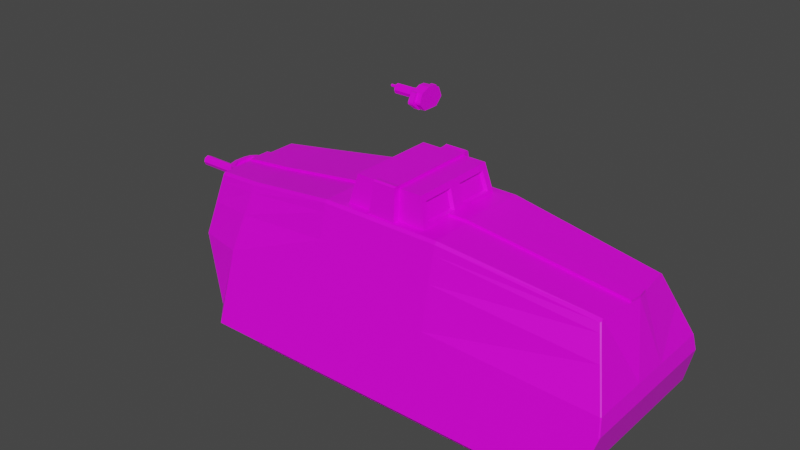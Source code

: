 # Source: WW1_A7V.blend  (saved by Blender 2.91.10; exported with 4.5.12 LTS)
import bpy
from mathutils import Matrix  # noqa: F401  (used for matrix-valued properties, if any)

bpy.ops.wm.read_factory_settings(use_empty=True)
scene = bpy.context.scene
scene.name = 'Scene'

# ---- collections
col_collection = bpy.data.collections.new('Collection'); scene.collection.children.link(col_collection)

# ---- images (referenced by path relative to the original .blend; pixels are not part of the script)
import os
ASSET_DIR = os.environ.get("B2B_ASSET_DIR", "")  # directory of the original .blend (textures are referenced by path, not embedded)
HERE = os.path.dirname(os.path.abspath(__file__))  # packed textures are extracted next to this script under _unpacked/

def load_image(name, relpath, width, height, colorspace="sRGB"):
    """Load a texture the original file referenced (path relative to the .blend, or extracted next to this script)."""
    p = next((c for c in (os.path.join(HERE, relpath), os.path.join(ASSET_DIR, relpath)) if relpath and os.path.exists(c)), "")
    if p:
        img = bpy.data.images.load(p, check_existing=True)
        img.name = name
    else:  # same state as the original file: an image datablock whose file is absent (Cycles renders it pink)
        img = bpy.data.images.new(name, width, height)
        img.source = "FILE"
        img.filepath = "//" + (relpath or name)
    img.colorspace_settings.name = colorspace
    return img
img_yellow_team_png = load_image('yellow_team.png', 'yellow_team.png', 1024, 1024, 'sRGB')

# ---- materials (node trees are filled in below, after node groups)
mat_material = bpy.data.materials.new('Material')
mat_material.alpha_threshold = 0.0
mat_material.use_transparent_shadow = False
mat_material.line_color = (0.0, 0.0, 0.0, 1.0)

# ---- material node trees
mat_material.use_nodes = True; mat_material.node_tree.nodes.clear()
_N = mat_material.node_tree.nodes; _L = mat_material.node_tree.links
n0 = _N.new('ShaderNodeOutputMaterial'); n0.name = 'Material Output'; n0.location = (300, 300)
n1 = _N.new('ShaderNodeBsdfPrincipled'); n1.name = 'Principled BSDF'; n1.location = (10, 300)
n1.distribution = 'GGX'
n1.subsurface_method = 'BURLEY'
n1.inputs[2].default_value = 0.4
n1.inputs[3].default_value = 1.45
n1.inputs[27].default_value = (0.0, 0.0, 0.0, 1.0)
n1.inputs[28].default_value = 1.0
n2 = _N.new('ShaderNodeTexImage'); n2.name = 'Image Texture'; n2.location = (-280, 280)
n2.image = img_yellow_team_png
_L.new(n1.outputs[0], n0.inputs[0])
_L.new(n2.outputs[0], n1.inputs[0])
n0.is_active_output = True

# ---- world
world_world = bpy.data.worlds.new('World'); scene.world = world_world
world_world.use_nodes = True; world_world.node_tree.nodes.clear()
_N = world_world.node_tree.nodes; _L = world_world.node_tree.links
n0 = _N.new('ShaderNodeOutputWorld'); n0.name = 'World Output'; n0.location = (300, 300)
n1 = _N.new('ShaderNodeBackground'); n1.name = 'Background'; n1.location = (10, 300)
n1.inputs[0].default_value = (0.05088, 0.05088, 0.05088, 1.0)
_L.new(n1.outputs[0], n0.inputs[0])
n0.is_active_output = True
world_world.color = (0.05088, 0.05088, 0.05088)
world_world.use_sun_shadow = False
world_world.sun_shadow_jitter_overblur = 0.0

# ---- meshes
me_cube_001 = bpy.data.meshes.new('Cube.001')
me_cube_001.from_pydata([(5.64, 1.348, 3.971), (-5.864, 0.0, 0.8564), (-5.631, 0.0, 4.2), (5.742, 0.0, 4.2), (-5.678, 1.297, 3.972), (-5.793, 1.427, 3.415), (1.545, 0.0, 0.5171), (-1.72, 0.0, 0.5171), (-5.768, 1.461, 3.402), (-5.657, 1.332, 3.952), (6.169, 0.0, 2.491), (-6.439, 0.0, 2.491), (-1.72, 2.026, 2.643), (1.545, 2.026, 2.643), (-1.72, 1.645, 4.434), (-5.037, 0.0, 0.5171), (-4.613, 2.026, 2.567), (-1.183, 1.132, 4.802), (-1.056, 1.058, 5.321), (1.009, 1.132, 4.802), (0.8812, 1.058, 5.321), (-1.223, 0.0, 4.639), (-1.016, 0.0, 5.485), (1.049, 0.0, 4.639), (0.8411, 0.0, 5.485), (-1.016, 1.204, 5.485), (-1.056, 0.1682, 5.321), (-1.223, 1.326, 4.639), (0.8411, 1.204, 5.485), (1.049, 1.326, 4.639), (0.796, 0.2106, 5.298), (1.009, 0.1682, 4.802), (-1.183, 0.1682, 4.802), (0.8812, 0.1682, 5.321), (0.9122, 0.2106, 4.825), (-0.9707, 0.2106, 5.298), (-1.087, 0.2106, 4.825), (-0.9707, 1.022, 5.298), (-1.087, 1.09, 4.825), (0.796, 1.022, 5.298), (0.9122, 1.09, 4.825), (0.2914, 1.326, 4.639), (-0.466, 1.326, 4.639), (-0.3968, 1.204, 5.485), (0.2222, 1.204, 5.485), (-0.3968, 0.0, 5.485), (0.2222, 0.0, 5.485), (0.2914, 0.0, 4.639), (-0.466, 0.0, 4.639), (0.2914, 1.489, 4.662), (-0.466, 1.489, 4.662), (-0.3968, 1.368, 5.508), (0.2222, 1.368, 5.508), (-0.3968, 1.2, 5.553), (0.2222, 1.2, 5.553), (-0.3968, 0.0, 5.553), (0.2222, 0.0, 5.553), (-0.3968, 1.32, 5.57), (-0.3968, 1.366, 5.533), (0.2222, 1.366, 5.533), (0.2222, 1.32, 5.57), (-1.72, 1.789, 3.76), (1.545, 1.645, 4.434), (1.545, 1.789, 3.76), (4.583, 0.0, 0.5171), (6.227, 0.0, 2.057), (5.919, 0.0, 0.9681), (-5.631, 0.3009, 4.2), (-5.672, 0.5005, 0.8564), (5.698, 0.3009, 4.2), (-1.72, 0.5853, 0.5171), (1.545, 0.5853, 0.5171), (1.545, 0.3751, 4.727), (-1.72, 0.3751, 4.727), (6.169, 0.4802, 2.491), (-6.329, 0.3954, 2.491), (-4.982, 0.5853, 0.5171), (-4.306, 0.338, 4.353), (4.583, 0.5853, 0.5171), (5.919, 0.5613, 0.9681), (6.227, 0.5033, 2.057), (1.543, 0.0, 4.791), (5.74, 0.0, 4.264), (-4.308, 0.0, 4.417), (-1.722, 0.0, 4.791), (5.696, 0.301, 4.264), (1.543, 0.3753, 4.791), (-1.722, 0.3753, 4.791), (-5.633, 0.0, 4.264), (-4.308, 0.3381, 4.417), (-5.633, 0.301, 4.264), (-5.631, 1.206, 4.2), (-4.449, 1.706, 3.52), (-4.35, 1.513, 4.095), (5.564, 1.205, 4.2), (-1.72, 1.519, 4.727), (-1.72, 1.596, 4.664), (1.545, 1.596, 4.664), (1.545, 1.519, 4.727), (-4.316, 1.447, 4.291), (-4.306, 1.362, 4.353), (-5.051, 2.134, 0.8604), (-5.063, 2.087, 0.8564), (1.545, 2.465, 0.5412), (1.545, 2.446, 0.5171), (-1.72, 2.446, 0.5171), (-1.72, 2.465, 0.5413), (-5.985, 1.643, 2.491), (-5.954, 1.675, 2.492), (6.144, 2.026, 2.491), (6.169, 2.002, 2.491), (-4.804, 2.465, 0.5415), (-4.809, 2.446, 0.5171), (6.203, 2.124, 2.057), (6.227, 2.1, 2.057), (4.583, 2.465, 0.541), (4.583, 2.446, 0.5171), (5.9, 2.365, 0.9857), (5.919, 2.345, 0.9681), (-5.618, 1.288, 4.139), (-5.638, 1.252, 4.163), (5.571, 1.263, 4.162), (5.551, 1.298, 4.143), (5.839, 1.594, 3.414), (5.817, 1.624, 3.404), (5.619, 1.381, 3.955)], [], [(70, 71, 6, 7), (79, 118, 114, 80), (69, 72, 86, 85), (77, 67, 90, 89), (62, 97, 122, 125), (67, 2, 88, 90), (74, 69, 3, 10), (74, 10, 65, 80), (98, 95, 73, 72), (93, 99, 96, 14), (105, 104, 71, 70), (103, 13, 109, 113, 117, 115), (112, 105, 70, 76), (71, 78, 64, 6), (76, 70, 7, 15), (68, 76, 15, 1), (102, 112, 76, 68), (94, 98, 72, 69), (3, 69, 85, 82), (26, 18, 37, 35), (41, 44, 28, 29), (43, 25, 22, 45), (41, 29, 23, 47), (19, 20, 39, 40), (18, 26, 22, 25), (17, 18, 25, 27), (20, 19, 29, 28), (19, 31, 23, 29), (32, 17, 27, 21), (33, 20, 28, 24), (31, 33, 24, 23), (26, 32, 21, 22), (36, 35, 37, 38), (40, 39, 30, 34), (33, 31, 34, 30), (20, 33, 30, 39), (31, 19, 40, 34), (18, 17, 38, 37), (32, 26, 35, 36), (17, 32, 36, 38), (27, 42, 48, 21), (42, 41, 47, 48), (28, 44, 46, 24), (44, 52, 59, 60, 54), (27, 25, 43, 42), (46, 44, 54, 56), (50, 51, 52, 49), (41, 42, 50, 49), (42, 43, 51, 50), (44, 41, 49, 52), (54, 53, 55, 56), (51, 43, 53, 57, 58), (53, 54, 60, 57), (43, 45, 55, 53), (57, 60, 59, 58), (52, 51, 58, 59), (91, 100, 99, 119, 120), (78, 116, 118, 79), (104, 116, 78, 71), (66, 79, 80, 65), (64, 78, 79, 66), (14, 96, 97, 62), (75, 107, 102, 68), (75, 67, 91, 120, 4, 5, 107), (111, 16, 12, 106), (11, 75, 68, 1), (110, 123, 0, 121, 94, 69, 74), (95, 100, 77, 73), (11, 2, 67, 75), (9, 119, 99, 93), (110, 74, 80, 114), (106, 12, 13, 103), (85, 86, 81, 82), (89, 90, 88, 83), (86, 87, 84, 81), (87, 89, 83, 84), (73, 77, 89, 87), (72, 73, 87, 86), (121, 0, 125, 122), (100, 95, 96, 99), (95, 98, 97, 96), (98, 94, 121, 122, 97), (100, 91, 67, 77), (108, 101, 102, 107), (112, 102, 101, 111), (104, 105, 106, 103), (105, 112, 111, 106), (115, 117, 118, 116), (117, 113, 114, 118), (116, 104, 103, 115), (110, 114, 113, 109), (8, 108, 107, 5), (123, 110, 109, 124), (101, 108, 16, 111), (0, 123, 124, 125), (119, 9, 4, 120), (9, 8, 5, 4), (108, 8, 92, 16), (8, 9, 93, 92), (12, 61, 63, 13), (61, 14, 62, 63), (16, 92, 61, 12), (92, 93, 14, 61), (13, 63, 124, 109), (63, 62, 125, 124)])
_uv = me_cube_001.uv_layers.new(name='UVMap')
_uv.uv.foreach_set('vector', [0.2096, 0.4679, 0.2096, 0.4679, 0.2096, 0.4679, 0.2096, 0.4679, 0.1533, 0.3092, 0.1533, 0.3092, 0.1533, 0.3092, 0.1533, 0.3092, 0.5012, 0.3054, 0.5012, 0.3054, 0.5012, 0.3054, 0.5012, 0.3054, 0.5012, 0.3054, 0.5012, 0.3054, 0.5012, 0.3054, 0.5012, 0.3054, 0.1533, 0.3092, 0.1533, 0.3092, 0.1533, 0.3092, 0.1533, 0.3092, 0.5012, 0.3054, 0.5012, 0.3054, 0.5012, 0.3054, 0.5012, 0.3054, 0.2096, 0.4679, 0.2096, 0.4679, 0.2096, 0.4679, 0.2096, 0.4679, 0.2096, 0.4679, 0.2096, 0.4679, 0.2096, 0.4679, 0.2096, 0.4679, 0.1533, 0.3092, 0.1533, 0.3092, 0.1533, 0.3092, 0.1533, 0.3092, 0.1533, 0.3092, 0.1533, 0.3092, 0.1533, 0.3092, 0.1533, 0.3092, 0.1533, 0.3092, 0.1533, 0.3092, 0.1533, 0.3092, 0.1533, 0.3092, 0.1533, 0.3092, 0.1533, 0.3092, 0.1533, 0.3092, 0.1533, 0.3092, 0.1533, 0.3092, 0.1533, 0.3092, 0.1533, 0.3092, 0.1533, 0.3092, 0.1533, 0.3092, 0.1533, 0.3092, 0.5012, 0.3054, 0.5012, 0.3054, 0.5012, 0.3054, 0.5012, 0.3054, 0.5012, 0.3054, 0.5012, 0.3054, 0.5012, 0.3054, 0.5012, 0.3054, 0.2096, 0.4679, 0.2096, 0.4679, 0.2096, 0.4679, 0.2096, 0.4679, 0.1533, 0.3092, 0.1533, 0.3092, 0.1533, 0.3092, 0.1533, 0.3092, 0.1533, 0.3092, 0.1533, 0.3092, 0.1533, 0.3092, 0.1533, 0.3092, 0.5012, 0.3054, 0.5012, 0.3054, 0.5012, 0.3054, 0.5012, 0.3054, 0.1467, 0.452, 0.1467, 0.452, 0.1467, 0.452, 0.1467, 0.452, 0.1467, 0.452, 0.1467, 0.452, 0.1467, 0.452, 0.1467, 0.452, 0.1467, 0.452, 0.1467, 0.452, 0.1467, 0.452, 0.1467, 0.452, 0.1533, 0.3092, 0.1533, 0.3092, 0.1533, 0.3092, 0.1533, 0.3092, 0.1467, 0.452, 0.1467, 0.452, 0.1467, 0.452, 0.1467, 0.452, 0.1467, 0.452, 0.1467, 0.452, 0.1467, 0.452, 0.1467, 0.452, 0.1467, 0.452, 0.1467, 0.452, 0.1467, 0.452, 0.1467, 0.452, 0.1467, 0.452, 0.1467, 0.452, 0.1467, 0.452, 0.1467, 0.452, 0.1467, 0.452, 0.1467, 0.452, 0.1467, 0.452, 0.1467, 0.452, 0.1467, 0.452, 0.1467, 0.452, 0.1467, 0.452, 0.1467, 0.452, 0.1467, 0.452, 0.1467, 0.452, 0.1467, 0.452, 0.1467, 0.452, 0.1467, 0.452, 0.1467, 0.452, 0.1467, 0.452, 0.1467, 0.452, 0.1467, 0.452, 0.1467, 0.452, 0.1467, 0.452, 0.1467, 0.452, 0.8412, 0.704, 0.8412, 0.704, 0.8412, 0.704, 0.8412, 0.704, 0.8412, 0.704, 0.8412, 0.704, 0.8412, 0.704, 0.8412, 0.704, 0.1467, 0.452, 0.1467, 0.452, 0.1467, 0.452, 0.1467, 0.452, 0.1467, 0.452, 0.1467, 0.452, 0.1467, 0.452, 0.1467, 0.452, 0.1467, 0.452, 0.1467, 0.452, 0.1467, 0.452, 0.1467, 0.452, 0.1467, 0.452, 0.1467, 0.452, 0.1467, 0.452, 0.1467, 0.452, 0.1467, 0.452, 0.1467, 0.452, 0.1467, 0.452, 0.1467, 0.452, 0.1467, 0.452, 0.1467, 0.452, 0.1467, 0.452, 0.1467, 0.452, 0.1533, 0.3092, 0.1533, 0.3092, 0.1533, 0.3092, 0.1533, 0.3092, 0.1533, 0.3092, 0.1533, 0.3092, 0.1533, 0.3092, 0.1533, 0.3092, 0.1467, 0.452, 0.1467, 0.452, 0.1467, 0.452, 0.1467, 0.452, 0.5116, 0.2904, 0.5116, 0.2904, 0.5116, 0.2904, 0.5116, 0.2904, 0.5116, 0.2904, 0.1467, 0.452, 0.1467, 0.452, 0.1467, 0.452, 0.1467, 0.452, 0.5116, 0.2904, 0.5116, 0.2904, 0.5116, 0.2904, 0.5116, 0.2904, 0.4658, 0.2667, 0.4658, 0.2667, 0.4658, 0.2667, 0.4658, 0.2667, 0.1533, 0.3092, 0.1533, 0.3092, 0.1533, 0.3092, 0.1533, 0.3092, 0.5116, 0.2904, 0.5116, 0.2904, 0.5116, 0.2904, 0.5116, 0.2904, 0.5116, 0.2904, 0.5116, 0.2904, 0.5116, 0.2904, 0.5116, 0.2904, 0.4658, 0.2667, 0.4658, 0.2667, 0.4658, 0.2667, 0.4658, 0.2667, 0.5116, 0.2904, 0.5116, 0.2904, 0.5116, 0.2904, 0.5116, 0.2904, 0.5116, 0.2904, 0.4658, 0.2667, 0.4658, 0.2667, 0.4658, 0.2667, 0.4658, 0.2667, 0.5116, 0.2904, 0.5116, 0.2904, 0.5116, 0.2904, 0.5116, 0.2904, 0.4658, 0.2667, 0.4658, 0.2667, 0.4658, 0.2667, 0.4658, 0.2667, 0.4658, 0.2667, 0.4658, 0.2667, 0.4658, 0.2667, 0.4658, 0.2667, 0.1533, 0.3092, 0.1533, 0.3092, 0.1533, 0.3092, 0.1533, 0.3092, 0.1533, 0.3092, 0.1533, 0.3092, 0.1533, 0.3092, 0.1533, 0.3092, 0.1533, 0.3092, 0.1533, 0.3092, 0.1533, 0.3092, 0.1533, 0.3092, 0.1533, 0.3092, 0.2096, 0.4679, 0.2096, 0.4679, 0.2096, 0.4679, 0.2096, 0.4679, 0.2096, 0.4679, 0.2096, 0.4679, 0.2096, 0.4679, 0.2096, 0.4679, 0.1533, 0.3092, 0.1533, 0.3092, 0.1533, 0.3092, 0.1533, 0.3092, 0.1533, 0.3092, 0.1533, 0.3092, 0.1533, 0.3092, 0.1533, 0.3092, 0.1533, 0.3092, 0.1533, 0.3092, 0.1533, 0.3092, 0.1533, 0.3092, 0.1533, 0.3092, 0.1533, 0.3092, 0.1533, 0.3092, 0.1533, 0.3092, 0.1533, 0.3092, 0.1533, 0.3092, 0.1533, 0.3092, 0.2096, 0.4679, 0.2096, 0.4679, 0.2096, 0.4679, 0.2096, 0.4679, 0.1533, 0.3092, 0.1533, 0.3092, 0.1533, 0.3092, 0.1533, 0.3092, 0.1533, 0.3092, 0.1533, 0.3092, 0.1533, 0.3092, 0.1533, 0.3092, 0.1533, 0.3092, 0.1533, 0.3092, 0.1533, 0.3092, 0.2096, 0.4679, 0.2096, 0.4679, 0.2096, 0.4679, 0.2096, 0.4679, 0.1533, 0.3092, 0.1533, 0.3092, 0.1533, 0.3092, 0.1533, 0.3092, 0.1533, 0.3092, 0.1533, 0.3092, 0.1533, 0.3092, 0.1533, 0.3092, 0.1533, 0.3092, 0.1533, 0.3092, 0.1533, 0.3092, 0.1533, 0.3092, 0.5012, 0.3054, 0.5012, 0.3054, 0.5012, 0.3054, 0.5012, 0.3054, 0.5012, 0.3054, 0.5012, 0.3054, 0.5012, 0.3054, 0.5012, 0.3054, 0.5012, 0.3054, 0.5012, 0.3054, 0.5012, 0.3054, 0.5012, 0.3054, 0.5012, 0.3054, 0.5012, 0.3054, 0.5012, 0.3054, 0.5012, 0.3054, 0.5012, 0.3054, 0.5012, 0.3054, 0.5012, 0.3054, 0.5012, 0.3054, 0.5012, 0.3054, 0.5012, 0.3054, 0.5012, 0.3054, 0.5012, 0.3054, 0.1533, 0.3092, 0.1533, 0.3092, 0.1533, 0.3092, 0.1533, 0.3092, 0.1533, 0.3092, 0.1533, 0.3092, 0.1533, 0.3092, 0.1533, 0.3092, 0.1533, 0.3092, 0.1533, 0.3092, 0.1533, 0.3092, 0.1533, 0.3092, 0.1533, 0.3092, 0.1533, 0.3092, 0.1533, 0.3092, 0.1533, 0.3092, 0.1533, 0.3092, 0.1533, 0.3092, 0.1533, 0.3092, 0.1533, 0.3092, 0.1533, 0.3092, 0.1533, 0.3092, 0.1533, 0.3092, 0.1533, 0.3092, 0.1533, 0.3092, 0.1533, 0.3092, 0.1533, 0.3092, 0.1533, 0.3092, 0.1533, 0.3092, 0.1533, 0.3092, 0.1533, 0.3092, 0.1533, 0.3092, 0.1533, 0.3092, 0.1533, 0.3092, 0.1533, 0.3092, 0.1533, 0.3092, 0.1533, 0.3092, 0.1533, 0.3092, 0.1533, 0.3092, 0.1533, 0.3092, 0.1533, 0.3092, 0.1533, 0.3092, 0.1533, 0.3092, 0.1533, 0.3092, 0.1533, 0.3092, 0.1533, 0.3092, 0.1533, 0.3092, 0.1533, 0.3092, 0.1533, 0.3092, 0.1533, 0.3092, 0.1533, 0.3092, 0.1533, 0.3092, 0.1533, 0.3092, 0.1533, 0.3092, 0.1533, 0.3092, 0.1533, 0.3092, 0.1533, 0.3092, 0.1533, 0.3092, 0.1533, 0.3092, 0.1533, 0.3092, 0.1533, 0.3092, 0.1533, 0.3092, 0.1533, 0.3092, 0.1533, 0.3092, 0.1533, 0.3092, 0.1783, 0.5267, 0.1783, 0.5267, 0.1783, 0.5267, 0.1783, 0.5267, 0.1533, 0.3092, 0.1533, 0.3092, 0.1533, 0.3092, 0.1533, 0.3092, 0.1783, 0.5267, 0.1783, 0.5267, 0.1783, 0.5267, 0.1783, 0.5267, 0.1533, 0.3092, 0.1533, 0.3092, 0.1533, 0.3092, 0.1533, 0.3092, 0.1783, 0.5267, 0.1783, 0.5267, 0.1783, 0.5267, 0.1783, 0.5267, 0.1533, 0.3092, 0.1533, 0.3092, 0.1533, 0.3092, 0.1533, 0.3092, 0.1783, 0.5267, 0.1783, 0.5267, 0.1783, 0.5267, 0.1783, 0.5267, 0.1533, 0.3092, 0.1533, 0.3092, 0.1533, 0.3092, 0.1533, 0.3092, 0.1783, 0.5267, 0.1783, 0.5267, 0.1783, 0.5267, 0.1783, 0.5267, 0.1533, 0.3092, 0.1533, 0.3092, 0.1533, 0.3092, 0.1533, 0.3092, 0.1783, 0.5267, 0.1783, 0.5267, 0.1783, 0.5267, 0.1783, 0.5267])
me_cube_001.materials.append(mat_material)
me_cube_001.use_remesh_fix_poles = True
me_cube_001.use_remesh_preserve_attributes = False
me_cube_001.use_mirror_vertex_groups = False
me_cube_001.update()
me_cube_002 = bpy.data.meshes.new('Cube.002')
me_cube_002.from_pydata([(-4.525, 0.5823, 0.8657), (-4.525, 1.948, 0.8657), (5.322, 0.5823, 0.8657), (5.322, 1.948, 0.8657), (-4.525, 0.5823, 0.7616), (-3.902, 0.5823, 0.1381), (-4.476, 0.5823, 0.5158), (-4.345, 0.5823, 0.3187), (-4.148, 0.5823, 0.187), (-3.902, 1.948, 0.1381), (-4.525, 1.948, 0.7616), (-4.148, 1.948, 0.187), (-4.345, 1.948, 0.3187), (-4.476, 1.948, 0.5158), (4.698, 0.5823, 0.1381), (5.322, 0.5823, 0.7616), (4.944, 0.5823, 0.187), (5.141, 0.5823, 0.3187), (5.273, 0.5823, 0.5158), (5.322, 1.948, 0.7616), (4.698, 1.948, 0.1381), (5.273, 1.948, 0.5158), (5.141, 1.948, 0.3187), (4.944, 1.948, 0.187), (-4.661, 1.948, 1.001), (5.457, 1.948, 1.001), (5.457, 0.5823, 1.001), (-4.661, 0.5823, 1.001), (-4.2, 1.948, 0.05957), (-3.915, 1.948, 0.002832), (-3.915, 0.5823, 0.002832), (-4.2, 0.5823, 0.05957), (-4.442, 1.948, 0.2212), (-4.442, 0.5823, 0.2212), (-4.604, 1.948, 0.463), (-4.604, 0.5823, 0.463), (-4.661, 1.948, 0.7483), (-4.661, 0.5823, 0.7483), (4.997, 0.5823, 0.05957), (4.712, 0.5823, 0.002832), (4.712, 1.948, 0.002832), (4.997, 1.948, 0.05957), (5.239, 0.5823, 0.2212), (5.239, 1.948, 0.2212), (5.4, 0.5823, 0.463), (5.4, 1.948, 0.463), (5.457, 0.5823, 0.7483), (5.457, 1.948, 0.7483), (-4.525, 1.881, 0.8657), (5.322, 1.881, 0.8657), (5.322, 0.6487, 0.8657), (-4.525, 0.6487, 0.8657), (-4.148, 1.881, 0.187), (-3.902, 1.881, 0.1381), (-3.902, 0.6487, 0.1381), (-4.148, 0.6487, 0.187), (-4.345, 1.881, 0.3187), (-4.345, 0.6487, 0.3187), (-4.476, 1.881, 0.5158), (-4.476, 0.6487, 0.5158), (-4.525, 1.881, 0.7616), (-4.525, 0.6487, 0.7616), (4.944, 0.6487, 0.187), (4.698, 0.6487, 0.1381), (4.698, 1.881, 0.1381), (4.944, 1.881, 0.187), (5.141, 0.6487, 0.3187), (5.141, 1.881, 0.3187), (5.273, 0.6487, 0.5158), (5.273, 1.881, 0.5158), (5.322, 0.6487, 0.7616), (5.322, 1.881, 0.7616)], [], [(8, 5, 54, 55), (47, 25, 26, 46), (14, 16, 62, 63), (37, 27, 24, 36), (25, 24, 27, 26), (29, 30, 31, 28), (28, 31, 33, 32), (32, 33, 35, 34), (34, 35, 37, 36), (39, 40, 41, 38), (38, 41, 43, 42), (42, 43, 45, 44), (44, 45, 47, 46), (29, 40, 39, 30), (3, 1, 24, 25), (0, 2, 26, 27), (11, 9, 29, 28), (5, 8, 31, 30), (12, 11, 28, 32), (8, 7, 33, 31), (13, 12, 32, 34), (7, 6, 35, 33), (10, 13, 34, 36), (6, 4, 37, 35), (16, 14, 39, 38), (20, 23, 41, 40), (17, 16, 38, 42), (23, 22, 43, 41), (18, 17, 42, 44), (22, 21, 45, 43), (15, 18, 44, 46), (21, 19, 47, 45), (9, 20, 40, 29), (14, 5, 30, 39), (4, 0, 27, 37), (1, 10, 36, 24), (2, 15, 46, 26), (19, 3, 25, 47), (63, 62, 66, 68, 70, 50, 51, 61, 59, 57, 55, 54), (53, 52, 56, 58, 60, 48, 49, 71, 69, 67, 65, 64), (20, 9, 53, 64), (23, 20, 64, 65), (11, 12, 56, 52), (5, 14, 63, 54), (16, 17, 66, 62), (7, 8, 55, 57), (0, 4, 61, 51), (22, 23, 65, 67), (12, 13, 58, 56), (10, 1, 48, 60), (17, 18, 68, 66), (6, 7, 57, 59), (15, 2, 50, 70), (1, 3, 49, 48), (21, 22, 67, 69), (13, 10, 60, 58), (3, 19, 71, 49), (2, 0, 51, 50), (18, 15, 70, 68), (4, 6, 59, 61), (9, 11, 52, 53), (19, 21, 69, 71)])
_uv = me_cube_002.uv_layers.new(name='UVMap')
_uv.uv.foreach_set('vector', [0.8076, 0.9048, 0.8076, 0.9048, 0.8076, 0.9048, 0.8076, 0.9048, 0.8076, 0.9048, 0.8076, 0.9048, 0.8076, 0.9048, 0.8076, 0.9048, 0.8076, 0.9048, 0.8076, 0.9048, 0.8076, 0.9048, 0.8076, 0.9048, 0.8076, 0.9048, 0.8076, 0.9048, 0.8076, 0.9048, 0.8076, 0.9048, 0.8076, 0.9048, 0.8076, 0.9048, 0.8076, 0.9048, 0.8076, 0.9048, 0.8076, 0.9048, 0.8076, 0.9048, 0.8076, 0.9048, 0.8076, 0.9048, 0.8076, 0.9048, 0.8076, 0.9048, 0.8076, 0.9048, 0.8076, 0.9048, 0.8076, 0.9048, 0.8076, 0.9048, 0.8076, 0.9048, 0.8076, 0.9048, 0.8076, 0.9048, 0.8076, 0.9048, 0.8076, 0.9048, 0.8076, 0.9048, 0.8076, 0.9048, 0.8076, 0.9048, 0.8076, 0.9048, 0.8076, 0.9048, 0.8076, 0.9048, 0.8076, 0.9048, 0.8076, 0.9048, 0.8076, 0.9048, 0.8076, 0.9048, 0.8076, 0.9048, 0.8076, 0.9048, 0.8076, 0.9048, 0.8076, 0.9048, 0.8076, 0.9048, 0.8076, 0.9048, 0.8076, 0.9048, 0.8076, 0.9048, 0.8076, 0.9048, 0.8076, 0.9048, 0.8076, 0.9048, 0.8076, 0.9048, 0.8076, 0.9048, 0.8076, 0.9048, 0.8076, 0.9048, 0.8076, 0.9048, 0.8076, 0.9048, 0.8076, 0.9048, 0.8076, 0.9048, 0.8076, 0.9048, 0.8076, 0.9048, 0.8076, 0.9048, 0.8076, 0.9048, 0.8076, 0.9048, 0.8076, 0.9048, 0.8076, 0.9048, 0.8076, 0.9048, 0.8076, 0.9048, 0.8076, 0.9048, 0.8076, 0.9048, 0.8076, 0.9048, 0.8076, 0.9048, 0.8076, 0.9048, 0.8076, 0.9048, 0.8076, 0.9048, 0.8076, 0.9048, 0.8076, 0.9048, 0.8076, 0.9048, 0.8076, 0.9048, 0.8076, 0.9048, 0.8076, 0.9048, 0.8076, 0.9048, 0.8076, 0.9048, 0.8076, 0.9048, 0.8076, 0.9048, 0.8076, 0.9048, 0.8076, 0.9048, 0.8076, 0.9048, 0.8076, 0.9048, 0.8076, 0.9048, 0.8076, 0.9048, 0.8076, 0.9048, 0.8076, 0.9048, 0.8076, 0.9048, 0.8076, 0.9048, 0.8076, 0.9048, 0.8076, 0.9048, 0.8076, 0.9048, 0.8076, 0.9048, 0.8076, 0.9048, 0.8076, 0.9048, 0.8076, 0.9048, 0.8076, 0.9048, 0.8076, 0.9048, 0.8076, 0.9048, 0.8076, 0.9048, 0.8076, 0.9048, 0.8076, 0.9048, 0.8076, 0.9048, 0.8076, 0.9048, 0.8076, 0.9048, 0.8076, 0.9048, 0.8076, 0.9048, 0.8076, 0.9048, 0.8076, 0.9048, 0.8076, 0.9048, 0.8076, 0.9048, 0.8076, 0.9048, 0.8076, 0.9048, 0.8076, 0.9048, 0.8076, 0.9048, 0.8076, 0.9048, 0.8076, 0.9048, 0.8076, 0.9048, 0.8076, 0.9048, 0.8076, 0.9048, 0.8076, 0.9048, 0.8076, 0.9048, 0.8076, 0.9048, 0.8076, 0.9048, 0.8076, 0.9048, 0.8076, 0.9048, 0.8076, 0.9048, 0.8076, 0.9048, 0.8076, 0.9048, 0.8076, 0.9048, 0.8076, 0.9048, 0.8076, 0.9048, 0.8076, 0.9048, 0.8076, 0.9048, 0.8076, 0.9048, 0.8076, 0.9048, 0.8076, 0.9048, 0.8076, 0.9048, 0.8076, 0.9048, 0.8076, 0.9048, 0.8076, 0.9048, 0.8572, 0.6885, 0.8572, 0.6885, 0.8572, 0.6885, 0.8572, 0.6885, 0.8572, 0.6885, 0.8572, 0.6885, 0.8572, 0.6885, 0.8572, 0.6885, 0.8572, 0.6885, 0.8572, 0.6885, 0.8572, 0.6885, 0.8572, 0.6885, 0.8572, 0.6885, 0.8572, 0.6885, 0.8572, 0.6885, 0.8572, 0.6885, 0.8572, 0.6885, 0.8572, 0.6885, 0.8572, 0.6885, 0.8572, 0.6885, 0.8572, 0.6885, 0.8572, 0.6885, 0.8572, 0.6885, 0.8572, 0.6885, 0.8076, 0.9048, 0.8076, 0.9048, 0.8076, 0.9048, 0.8076, 0.9048, 0.8076, 0.9048, 0.8076, 0.9048, 0.8076, 0.9048, 0.8076, 0.9048, 0.8076, 0.9048, 0.8076, 0.9048, 0.8076, 0.9048, 0.8076, 0.9048, 0.8076, 0.9048, 0.8076, 0.9048, 0.8076, 0.9048, 0.8076, 0.9048, 0.8076, 0.9048, 0.8076, 0.9048, 0.8076, 0.9048, 0.8076, 0.9048, 0.8076, 0.9048, 0.8076, 0.9048, 0.8076, 0.9048, 0.8076, 0.9048, 0.8076, 0.9048, 0.8076, 0.9048, 0.8076, 0.9048, 0.8076, 0.9048, 0.8076, 0.9048, 0.8076, 0.9048, 0.8076, 0.9048, 0.8076, 0.9048, 0.8076, 0.9048, 0.8076, 0.9048, 0.8076, 0.9048, 0.8076, 0.9048, 0.8076, 0.9048, 0.8076, 0.9048, 0.8076, 0.9048, 0.8076, 0.9048, 0.8076, 0.9048, 0.8076, 0.9048, 0.8076, 0.9048, 0.8076, 0.9048, 0.8076, 0.9048, 0.8076, 0.9048, 0.8076, 0.9048, 0.8076, 0.9048, 0.8076, 0.9048, 0.8076, 0.9048, 0.8076, 0.9048, 0.8076, 0.9048, 0.8076, 0.9048, 0.8076, 0.9048, 0.8076, 0.9048, 0.8076, 0.9048, 0.8076, 0.9048, 0.8076, 0.9048, 0.8076, 0.9048, 0.8076, 0.9048, 0.8076, 0.9048, 0.8076, 0.9048, 0.8076, 0.9048, 0.8076, 0.9048, 0.8076, 0.9048, 0.8076, 0.9048, 0.8076, 0.9048, 0.8076, 0.9048, 0.8076, 0.9048, 0.8076, 0.9048, 0.8076, 0.9048, 0.8076, 0.9048, 0.8076, 0.9048, 0.8076, 0.9048, 0.8076, 0.9048, 0.8076, 0.9048, 0.8076, 0.9048, 0.8076, 0.9048, 0.8076, 0.9048, 0.8076, 0.9048, 0.8076, 0.9048, 0.8076, 0.9048, 0.8076, 0.9048, 0.8076, 0.9048, 0.8076, 0.9048, 0.8076, 0.9048, 0.8076, 0.9048, 0.8076, 0.9048])
me_cube_002.materials.append(mat_material)
me_cube_002.use_remesh_fix_poles = True
me_cube_002.use_remesh_preserve_attributes = False
me_cube_002.use_mirror_vertex_groups = False
me_cube_002.update()
me_cube_003 = bpy.data.meshes.new('Cube.003')
me_cube_003.from_pydata([(-0.1345, -0.3212, -0.05645), (-0.1345, -0.06782, 0.197), (-0.1345, -0.247, 0.1227), (-0.1345, 0.06782, 0.197), (-0.1345, 0.3212, -0.05645), (-0.1345, 0.247, 0.1227), (0.1345, -0.07962, 0.2563), (0.1345, -0.3805, -0.04466), (0.1345, -0.2924, 0.1681), (0.1345, 0.3805, -0.04466), (0.1345, 0.07962, 0.2563), (0.1345, 0.2924, 0.1681), (-0.1345, -0.1793, -0.2033), (-0.1345, -0.3212, -0.06134), (-0.1345, 0.3212, -0.06134), (-0.1345, 0.1793, -0.2033), (0.1345, -0.3805, -0.0859), (0.1345, -0.2038, -0.2626), (0.1345, 0.2038, -0.2626), (0.1345, 0.3805, -0.0859), (-0.1345, 0.2924, 0.1681), (-0.1345, 0.07962, 0.2563), (-0.1345, 0.3805, -0.04466), (-0.1345, -0.07962, 0.2563), (-0.1345, -0.2924, 0.1681), (-0.1345, -0.3805, -0.04466), (-0.1345, 0.2038, -0.2626), (-0.1345, 0.3805, -0.0859), (-0.1345, -0.3805, -0.0859), (-0.1345, -0.2038, -0.2626), (0.08688, 0.247, 0.1227), (0.08688, 0.06782, 0.197), (0.08688, 0.3212, -0.05645), (0.08688, -0.06782, 0.197), (0.08688, -0.247, 0.1227), (0.08688, -0.3212, -0.05645), (0.08688, 0.1793, -0.2033), (0.08688, 0.3212, -0.06134), (0.08688, -0.3212, -0.06134), (0.08688, -0.1793, -0.2033), (0.0, 0.07962, 0.2563), (0.0, 0.2924, 0.1681), (0.0, 0.3805, -0.04466), (0.0, -0.07962, 0.2563), (0.0, -0.2924, 0.1681), (0.0, -0.3805, -0.04466), (0.0, 0.2038, -0.2626), (0.0, 0.3805, -0.0859), (0.0, -0.2038, -0.2626), (0.0, -0.3805, -0.0859), (0.0, 0.3627, 0.1681), (-0.1345, 0.3627, 0.1681), (-0.1345, 0.4721, -0.04466), (0.0, 0.4721, -0.04466), (-0.1345, -0.3627, 0.1681), (-0.1345, -0.4721, -0.04466), (0.0, 0.2529, -0.2626), (-0.1345, 0.2529, -0.2626), (-0.1345, 0.4721, -0.0859), (-0.1345, -0.4721, -0.0859), (-0.1345, -0.2529, -0.2626), (0.0, -0.4721, -0.0859), (0.0, -0.3627, 0.1681), (0.0, -0.4721, -0.04466), (0.0, 0.4721, -0.0859), (0.0, -0.2529, -0.2626)], [], [(40, 21, 23, 43), (47, 42, 9, 19), (29, 48, 65, 60), (18, 19, 9, 11, 10, 6, 8, 7, 16, 17), (40, 10, 11, 41), (41, 11, 9, 42), (43, 23, 24, 44), (22, 20, 51, 52), (0, 2, 34, 35), (41, 42, 53, 50), (48, 17, 16, 49), (46, 18, 17, 48), (5, 3, 21, 20), (4, 5, 20, 22), (1, 2, 24, 23), (2, 0, 25, 24), (3, 1, 23, 21), (15, 14, 27, 26), (13, 12, 29, 28), (12, 15, 26, 29), (0, 13, 28, 25), (14, 4, 22, 27), (39, 38, 35, 34, 33, 31, 30, 32, 37, 36), (3, 5, 30, 31), (15, 12, 39, 36), (1, 3, 31, 33), (5, 4, 32, 30), (13, 0, 35, 38), (14, 15, 36, 37), (2, 1, 33, 34), (4, 14, 37, 32), (12, 13, 38, 39), (26, 46, 48, 29), (26, 27, 58, 57), (18, 46, 47, 19), (8, 44, 45, 7), (6, 43, 44, 8), (20, 41, 50, 51), (21, 40, 41, 20), (16, 7, 45, 49), (46, 26, 57, 56), (10, 40, 43, 6), (61, 63, 55, 59), (62, 54, 55, 63), (56, 57, 58, 64), (60, 65, 61, 59), (51, 50, 53, 52), (58, 52, 53, 64), (24, 25, 55, 54), (25, 28, 59, 55), (28, 29, 60, 59), (49, 45, 63, 61), (27, 22, 52, 58), (42, 47, 64, 53), (48, 49, 61, 65), (44, 24, 54, 62), (47, 46, 56, 64), (45, 44, 62, 63)])
_uv = me_cube_003.uv_layers.new(name='UVMap')
_uv.uv.foreach_set('vector', [0.1604, 0.6962, 0.1604, 0.6962, 0.1604, 0.6962, 0.1604, 0.6962, 0.1604, 0.6962, 0.1604, 0.6962, 0.1604, 0.6962, 0.1604, 0.6962, 0.1604, 0.6962, 0.1604, 0.6962, 0.1604, 0.6962, 0.1604, 0.6962, 0.1604, 0.6962, 0.1604, 0.6962, 0.1604, 0.6962, 0.1604, 0.6962, 0.1604, 0.6962, 0.1604, 0.6962, 0.1604, 0.6962, 0.1604, 0.6962, 0.1604, 0.6962, 0.1604, 0.6962, 0.1604, 0.6962, 0.1604, 0.6962, 0.1604, 0.6962, 0.1604, 0.6962, 0.1604, 0.6962, 0.1604, 0.6962, 0.1604, 0.6962, 0.1604, 0.6962, 0.1604, 0.6962, 0.1604, 0.6962, 0.1604, 0.6962, 0.1604, 0.6962, 0.1604, 0.6962, 0.1604, 0.6962, 0.1604, 0.6962, 0.1604, 0.6962, 0.7917, 0.715, 0.7917, 0.715, 0.7917, 0.715, 0.7917, 0.715, 0.1604, 0.6962, 0.1604, 0.6962, 0.1604, 0.6962, 0.1604, 0.6962, 0.1604, 0.6962, 0.1604, 0.6962, 0.1604, 0.6962, 0.1604, 0.6962, 0.1604, 0.6962, 0.1604, 0.6962, 0.1604, 0.6962, 0.1604, 0.6962, 0.1604, 0.6962, 0.1604, 0.6962, 0.1604, 0.6962, 0.1604, 0.6962, 0.1604, 0.6962, 0.1604, 0.6962, 0.1604, 0.6962, 0.1604, 0.6962, 0.1604, 0.6962, 0.1604, 0.6962, 0.1604, 0.6962, 0.1604, 0.6962, 0.1604, 0.6962, 0.1604, 0.6962, 0.1604, 0.6962, 0.1604, 0.6962, 0.1604, 0.6962, 0.1604, 0.6962, 0.1604, 0.6962, 0.1604, 0.6962, 0.1604, 0.6962, 0.1604, 0.6962, 0.1604, 0.6962, 0.1604, 0.6963, 0.1604, 0.6962, 0.1604, 0.6962, 0.1604, 0.6962, 0.1604, 0.6962, 0.1604, 0.6962, 0.1604, 0.6962, 0.1604, 0.6963, 0.1604, 0.6962, 0.1604, 0.6962, 0.1604, 0.6962, 0.1604, 0.6962, 0.1604, 0.6962, 0.1604, 0.6962, 0.1604, 0.6962, 0.1604, 0.6962, 0.1604, 0.6962, 0.8167, 0.8788, 0.8167, 0.8788, 0.8167, 0.8788, 0.8167, 0.8788, 0.8167, 0.8788, 0.8167, 0.8788, 0.8167, 0.8788, 0.8167, 0.8788, 0.8167, 0.8788, 0.8167, 0.8788, 0.7917, 0.715, 0.7917, 0.715, 0.7917, 0.715, 0.7917, 0.715, 0.7917, 0.715, 0.7917, 0.715, 0.7917, 0.715, 0.7917, 0.715, 0.7917, 0.715, 0.7917, 0.715, 0.7917, 0.715, 0.7917, 0.715, 0.7917, 0.715, 0.7917, 0.715, 0.7917, 0.715, 0.7917, 0.715, 0.7917, 0.715, 0.7917, 0.715, 0.7917, 0.715, 0.7917, 0.715, 0.7917, 0.715, 0.7917, 0.715, 0.7917, 0.715, 0.7917, 0.715, 0.7917, 0.715, 0.7917, 0.715, 0.7917, 0.715, 0.7917, 0.715, 0.7917, 0.715, 0.7917, 0.715, 0.7917, 0.715, 0.7917, 0.715, 0.7917, 0.715, 0.7917, 0.715, 0.7917, 0.715, 0.7917, 0.715, 0.1604, 0.6962, 0.1604, 0.6962, 0.1604, 0.6962, 0.1604, 0.6962, 0.1604, 0.6963, 0.1604, 0.6962, 0.1604, 0.6962, 0.1604, 0.6963, 0.1604, 0.6962, 0.1604, 0.6962, 0.1604, 0.6962, 0.1604, 0.6962, 0.1604, 0.6962, 0.1604, 0.6962, 0.1604, 0.6962, 0.1604, 0.6962, 0.1604, 0.6962, 0.1604, 0.6962, 0.1604, 0.6962, 0.1604, 0.6962, 0.1604, 0.6962, 0.1604, 0.6962, 0.1604, 0.6962, 0.1604, 0.6962, 0.1604, 0.6962, 0.1604, 0.6962, 0.1604, 0.6962, 0.1604, 0.6962, 0.1604, 0.6962, 0.1604, 0.6962, 0.1604, 0.6962, 0.1604, 0.6962, 0.1604, 0.6962, 0.1604, 0.6962, 0.1604, 0.6962, 0.1604, 0.6962, 0.1604, 0.6962, 0.1604, 0.6962, 0.1604, 0.6962, 0.1604, 0.6962, 0.1604, 0.6962, 0.1604, 0.6962, 0.1604, 0.6962, 0.1604, 0.6962, 0.1604, 0.6962, 0.1604, 0.6962, 0.1604, 0.6962, 0.1604, 0.6962, 0.1604, 0.6962, 0.1604, 0.6962, 0.1604, 0.6962, 0.1604, 0.6962, 0.1604, 0.6962, 0.1604, 0.6962, 0.1604, 0.6962, 0.1604, 0.6962, 0.1604, 0.6962, 0.1604, 0.6962, 0.1604, 0.6962, 0.1604, 0.6962, 0.1604, 0.6962, 0.1604, 0.6962, 0.1604, 0.6962, 0.1604, 0.6962, 0.1604, 0.6962, 0.1604, 0.6962, 0.1604, 0.6962, 0.1604, 0.6962, 0.1604, 0.6962, 0.1604, 0.6962, 0.1604, 0.6962, 0.1604, 0.6962, 0.1604, 0.6962, 0.1604, 0.6962, 0.1604, 0.6962, 0.1604, 0.6962, 0.1604, 0.6962, 0.1604, 0.6962, 0.1604, 0.6962, 0.1604, 0.6962, 0.1604, 0.6962, 0.1604, 0.6962, 0.1604, 0.6962, 0.1604, 0.6962, 0.1604, 0.6962, 0.1604, 0.6962, 0.1604, 0.6962, 0.1604, 0.6962, 0.1604, 0.6962, 0.1604, 0.6962, 0.1604, 0.6962, 0.1604, 0.6962, 0.1604, 0.6962, 0.1604, 0.6962, 0.1604, 0.6962, 0.1604, 0.6962, 0.1604, 0.6962, 0.1604, 0.6962, 0.1604, 0.6962, 0.1604, 0.6962, 0.1604, 0.6962, 0.1604, 0.6962, 0.1604, 0.6962, 0.1604, 0.6962])
me_cube_003.materials.append(mat_material)
me_cube_003.use_remesh_fix_poles = True
me_cube_003.use_remesh_preserve_attributes = False
me_cube_003.use_mirror_vertex_groups = False
me_cube_003.update()
me_cylinder = bpy.data.meshes.new('Cylinder')
me_cylinder.from_pydata([(-0.1802, 0.1454, -8.665e-09), (0.1043, 0.1454, 8.665e-09), (-0.1802, 0.1028, -0.1028), (0.1043, 0.1028, -0.1028), (-0.1802, -6.354e-09, -0.1454), (0.1043, -6.354e-09, -0.1454), (-0.1802, -0.1028, -0.1028), (0.1043, -0.1028, -0.1028), (-0.1802, -0.1454, 0.0), (0.1043, -0.1454, 2.599e-08), (-0.1802, -0.1028, 0.1028), (0.1043, -0.1028, 0.1028), (-0.1802, 1.733e-09, 0.1454), (0.1043, 1.733e-09, 0.1454), (-0.1802, 0.1028, 0.1028), (0.1043, 0.1028, 0.1028), (-0.3227, 0.1257, -7.494e-09), (-0.3227, 0.08891, -0.08891), (-0.3227, -6.867e-09, -0.1257), (-0.3227, -0.08891, -0.08891), (-0.3227, -0.1257, 0.0), (-0.3227, -0.08891, 0.08891), (-0.3227, 1.279e-10, 0.1257), (-0.3227, 0.08891, 0.08891), (-0.7781, 0.1257, -7.494e-09), (-0.7781, 0.08891, -0.08891), (-0.7781, -6.867e-09, -0.1257), (-0.7781, -0.08891, -0.08891), (-0.7781, -0.1257, 0.0), (-0.7781, -0.08891, 0.08891), (-0.7781, 1.279e-10, 0.1257), (-0.7781, 0.08891, 0.08891), (-0.8115, 0.03323, 0.03628), (-0.7451, 0.06297, 0.03628), (-0.8115, 0.0235, 0.01279), (-0.7451, 0.04452, -0.008242), (-0.8115, -2.273e-09, 0.003053), (-0.7451, -2.752e-09, -0.02668), (-0.8115, -0.0235, 0.01279), (-0.7451, -0.04452, -0.008242), (-0.8115, -0.03323, 0.03628), (-0.7451, -0.06297, 0.03628), (-0.8115, -0.0235, 0.05978), (-0.7451, -0.04452, 0.08081), (-0.8115, 7.509e-10, 0.06951), (-0.7451, 7.509e-10, 0.09925), (-0.8115, 0.0235, 0.05978), (-0.7451, 0.04452, 0.08081), (-0.8115, 0.06297, 0.03628), (-0.8115, 0.04452, -0.008242), (-0.8115, -2.752e-09, -0.02668), (-0.8115, -0.04452, -0.008242), (-0.8115, -0.06297, 0.03628), (-0.8115, -0.04452, 0.08081), (-0.8115, 7.509e-10, 0.09925), (-0.8115, 0.04452, 0.08081), (-0.9514, 0.02291, 0.03628), (-0.9514, 0.0162, 0.02008), (-0.9514, -2.273e-09, 0.01337), (-0.9514, -0.0162, 0.02008), (-0.9514, -0.02291, 0.03628), (-0.9514, -0.0162, 0.05248), (-0.9514, 5.844e-10, 0.05919), (-0.9514, 0.0162, 0.05248), (-0.9514, 0.03323, 0.03628), (-0.9514, 0.0235, 0.01279), (-0.9514, -2.273e-09, 0.003053), (-0.9514, -0.0235, 0.01279), (-0.9514, -0.03323, 0.03628), (-0.9514, -0.0235, 0.05978), (-0.9514, 7.509e-10, 0.06951), (-0.9514, 0.0235, 0.05978), (-0.8754, 0.02291, 0.03628), (-0.8754, 0.0162, 0.02008), (-0.8754, -2.273e-09, 0.01337), (-0.8754, -0.0162, 0.02008), (-0.8754, -0.02291, 0.03628), (-0.8754, -0.0162, 0.05248), (-0.8754, 5.844e-10, 0.05919), (-0.8754, 0.0162, 0.05248)], [], [(0, 1, 3, 2), (2, 3, 5, 4), (4, 5, 7, 6), (6, 7, 9, 8), (8, 9, 11, 10), (10, 11, 13, 12), (3, 1, 15, 13, 11, 9, 7, 5), (12, 13, 15, 14), (14, 15, 1, 0), (8, 10, 21, 20), (16, 17, 25, 24), (14, 0, 16, 23), (0, 2, 17, 16), (4, 6, 19, 18), (10, 12, 22, 21), (6, 8, 20, 19), (12, 14, 23, 22), (2, 4, 18, 17), (24, 25, 26, 27, 28, 29, 30, 31), (23, 16, 24, 31), (21, 22, 30, 29), (19, 20, 28, 27), (17, 18, 26, 25), (22, 23, 31, 30), (20, 21, 29, 28), (18, 19, 27, 26), (48, 33, 35, 49), (49, 35, 37, 50), (50, 37, 39, 51), (51, 39, 41, 52), (52, 41, 43, 53), (53, 43, 45, 54), (35, 33, 47, 45, 43, 41, 39, 37), (54, 45, 47, 55), (55, 47, 33, 48), (44, 46, 71, 70), (34, 32, 48, 49), (36, 34, 49, 50), (38, 36, 50, 51), (40, 38, 51, 52), (42, 40, 52, 53), (44, 42, 53, 54), (46, 44, 54, 55), (32, 46, 55, 48), (56, 57, 73, 72), (40, 42, 69, 68), (36, 38, 67, 66), (32, 34, 65, 64), (46, 32, 64, 71), (42, 44, 70, 69), (38, 40, 68, 67), (34, 36, 66, 65), (57, 56, 64, 65), (58, 57, 65, 66), (59, 58, 66, 67), (60, 59, 67, 68), (61, 60, 68, 69), (62, 61, 69, 70), (63, 62, 70, 71), (56, 63, 71, 64), (72, 73, 74, 75, 76, 77, 78, 79), (63, 56, 72, 79), (61, 62, 78, 77), (59, 60, 76, 75), (57, 58, 74, 73), (62, 63, 79, 78), (60, 61, 77, 76), (58, 59, 75, 74)])
_uv = me_cylinder.uv_layers.new(name='UVMap')
_uv.uv.foreach_set('vector', [0.8458, 0.7025, 0.8458, 0.7025, 0.8458, 0.7025, 0.8458, 0.7025, 0.8458, 0.7025, 0.8458, 0.7025, 0.8458, 0.7025, 0.8458, 0.7025, 0.8458, 0.7025, 0.8458, 0.7025, 0.8458, 0.7025, 0.8458, 0.7025, 0.8458, 0.7025, 0.8458, 0.7025, 0.8458, 0.7025, 0.8458, 0.7025, 0.8458, 0.7025, 0.8458, 0.7025, 0.8458, 0.7025, 0.8458, 0.7025, 0.8458, 0.7025, 0.8458, 0.7025, 0.8458, 0.7025, 0.8458, 0.7025, 0.8458, 0.7025, 0.8458, 0.7025, 0.8458, 0.7025, 0.8458, 0.7025, 0.8458, 0.7025, 0.8458, 0.7025, 0.8458, 0.7025, 0.8458, 0.7025, 0.8458, 0.7025, 0.8458, 0.7025, 0.8458, 0.7025, 0.8458, 0.7025, 0.8458, 0.7025, 0.8458, 0.7025, 0.8458, 0.7025, 0.8458, 0.7025, 0.8458, 0.7025, 0.8458, 0.7025, 0.8458, 0.7025, 0.8458, 0.7025, 0.8458, 0.7025, 0.8458, 0.7025, 0.8458, 0.7025, 0.8458, 0.7025, 0.8458, 0.7025, 0.8458, 0.7025, 0.8458, 0.7025, 0.8458, 0.7025, 0.8458, 0.7025, 0.8458, 0.7025, 0.8458, 0.7025, 0.8458, 0.7025, 0.8458, 0.7025, 0.8458, 0.7025, 0.8458, 0.7025, 0.8458, 0.7025, 0.8458, 0.7025, 0.8458, 0.7025, 0.8458, 0.7025, 0.8458, 0.7025, 0.8458, 0.7025, 0.8458, 0.7025, 0.8458, 0.7025, 0.8458, 0.7025, 0.8458, 0.7025, 0.8458, 0.7025, 0.8458, 0.7025, 0.8458, 0.7025, 0.8458, 0.7025, 0.8458, 0.7025, 0.8458, 0.7025, 0.8458, 0.7025, 0.8458, 0.7025, 0.8458, 0.7025, 0.8458, 0.7025, 0.8458, 0.7025, 0.8458, 0.7025, 0.8458, 0.7025, 0.8458, 0.7025, 0.8458, 0.7025, 0.8458, 0.7025, 0.8458, 0.7025, 0.8458, 0.7025, 0.8458, 0.7025, 0.8458, 0.7025, 0.8458, 0.7025, 0.8458, 0.7025, 0.8458, 0.7025, 0.8458, 0.7025, 0.8458, 0.7025, 0.8458, 0.7025, 0.8458, 0.7025, 0.8458, 0.7025, 0.8458, 0.7025, 0.8458, 0.7025, 0.8458, 0.7025, 0.8458, 0.7025, 0.8458, 0.7025, 0.8458, 0.7025, 0.8458, 0.7025, 0.8458, 0.7025, 0.8458, 0.7025, 0.8458, 0.7025, 0.8458, 0.7025, 0.8458, 0.7025, 0.8458, 0.7025, 0.8458, 0.7025, 0.8458, 0.7025, 0.8062, 0.8875, 0.8062, 0.8875, 0.8062, 0.8875, 0.8062, 0.8875, 0.8062, 0.8875, 0.8062, 0.8875, 0.8062, 0.8875, 0.8062, 0.8875, 0.8062, 0.8875, 0.8062, 0.8875, 0.8062, 0.8875, 0.8062, 0.8875, 0.8062, 0.8875, 0.8062, 0.8875, 0.8062, 0.8875, 0.8062, 0.8875, 0.8062, 0.8875, 0.8062, 0.8875, 0.8062, 0.8875, 0.8062, 0.8875, 0.8062, 0.8875, 0.8062, 0.8875, 0.8062, 0.8875, 0.8062, 0.8875, 0.8062, 0.8875, 0.8062, 0.8875, 0.8062, 0.8875, 0.8062, 0.8875, 0.8062, 0.8875, 0.8062, 0.8875, 0.8062, 0.8875, 0.8062, 0.8875, 0.8062, 0.8875, 0.8062, 0.8875, 0.8062, 0.8875, 0.8062, 0.8875, 0.8062, 0.8875, 0.8062, 0.8875, 0.8062, 0.8875, 0.8062, 0.8875, 0.8062, 0.8875, 0.8062, 0.8875, 0.8062, 0.8875, 0.8062, 0.8875, 0.8062, 0.8875, 0.8062, 0.8875, 0.8062, 0.8875, 0.8062, 0.8875, 0.8062, 0.8875, 0.8062, 0.8875, 0.8062, 0.8875, 0.8062, 0.8875, 0.8062, 0.8875, 0.8062, 0.8875, 0.8062, 0.8875, 0.8062, 0.8875, 0.8062, 0.8875, 0.8062, 0.8875, 0.8062, 0.8875, 0.8062, 0.8875, 0.8062, 0.8875, 0.8062, 0.8875, 0.8062, 0.8875, 0.8062, 0.8875, 0.8062, 0.8875, 0.8062, 0.8875, 0.8062, 0.8875, 0.8062, 0.8875, 0.8062, 0.8875, 0.8062, 0.8875, 0.8062, 0.8875, 0.8062, 0.8875, 0.8062, 0.8875, 0.8062, 0.8875, 0.8062, 0.8875, 0.8062, 0.8875, 0.8062, 0.8875, 0.8062, 0.8875, 0.8062, 0.8875, 0.8062, 0.8875, 0.8062, 0.8875, 0.8062, 0.8875, 0.8062, 0.8875, 0.8062, 0.8875, 0.8062, 0.8875, 0.8062, 0.8875, 0.8062, 0.8875, 0.8062, 0.8875, 0.8062, 0.8875, 0.8062, 0.8875, 0.8062, 0.8875, 0.8062, 0.8875, 0.8062, 0.8875, 0.8062, 0.8875, 0.8062, 0.8875, 0.8062, 0.8875, 0.8062, 0.8875, 0.8062, 0.8875, 0.8062, 0.8875, 0.8062, 0.8875, 0.8062, 0.8875, 0.8062, 0.8875, 0.8062, 0.8875, 0.8062, 0.8875, 0.8062, 0.8875, 0.8062, 0.8875, 0.8062, 0.8875, 0.8062, 0.8875, 0.8062, 0.8875, 0.8062, 0.8875, 0.8062, 0.8875, 0.8062, 0.8875, 0.8062, 0.8875, 0.8062, 0.8875, 0.8062, 0.8875, 0.8062, 0.8875, 0.8062, 0.8875, 0.8062, 0.8875, 0.8062, 0.8875, 0.8062, 0.8875, 0.8062, 0.8875, 0.8062, 0.8875, 0.8062, 0.8875, 0.8062, 0.8875, 0.8062, 0.8875, 0.8062, 0.8875, 0.8062, 0.8875, 0.8062, 0.8875, 0.8062, 0.8875, 0.8062, 0.8875, 0.8062, 0.8875, 0.8062, 0.8875, 0.8062, 0.8875, 0.8062, 0.8875, 0.8062, 0.8875, 0.8062, 0.8875, 0.8062, 0.8875, 0.8062, 0.8875, 0.8062, 0.8875, 0.8062, 0.8875, 0.8062, 0.8875, 0.8062, 0.8875, 0.8062, 0.8875, 0.8062, 0.8875, 0.8062, 0.8875, 0.8062, 0.8875, 0.8062, 0.8875, 0.8062, 0.8875, 0.8062, 0.8875, 0.8062, 0.8875, 0.8062, 0.8875, 0.8062, 0.8875, 0.8062, 0.8875, 0.8062, 0.8875, 0.8062, 0.8875, 0.8062, 0.8875, 0.8062, 0.8875, 0.8062, 0.8875, 0.8062, 0.8875, 0.8062, 0.8875, 0.8062, 0.8875, 0.8062, 0.8875, 0.8062, 0.8875, 0.8062, 0.8875, 0.8062, 0.8875, 0.8062, 0.8875, 0.8062, 0.8875, 0.8062, 0.8875, 0.8062, 0.8875, 0.8062, 0.8875, 0.8062, 0.8875, 0.8062, 0.8875, 0.8062, 0.8875, 0.8062, 0.8875, 0.8062, 0.8875, 0.8062, 0.8875])
me_cylinder.materials.append(mat_material)
me_cylinder.use_remesh_fix_poles = True
me_cylinder.use_remesh_preserve_attributes = False
me_cylinder.use_mirror_vertex_groups = False
me_cylinder.update()
me_cube_004 = bpy.data.meshes.new('Cube.004')
me_cube_004.from_pydata([(0.5924, -0.5374, -0.1791), (0.5924, -0.5374, 0.1791), (0.5924, 0.5374, -0.1791), (0.5924, 0.5374, 0.1791), (0.5924, -0.5374, -0.5374), (0.4779, -0.4228, 0.5374), (0.5924, 0.5374, -0.5374), (0.4779, 0.4228, 0.5374), (-0.09849, -0.5374, -0.5374), (-0.4823, -0.1536, -0.5374), (-0.2904, -0.4859, -0.5374), (-0.4309, -0.3455, -0.5374), (-0.3677, -0.1385, 0.5374), (-0.08341, -0.4228, 0.5374), (-0.3282, -0.2862, 0.5374), (-0.2311, -0.3832, 0.5374), (-0.4823, 0.1536, -0.5374), (-0.09849, 0.5374, -0.5374), (-0.4309, 0.3455, -0.5374), (-0.2904, 0.4859, -0.5374), (-0.08341, 0.4228, 0.5374), (-0.3677, 0.1385, 0.5374), (-0.2311, 0.3832, 0.5374), (-0.3282, 0.2862, 0.5374), (-0.09849, -0.5374, -0.1791), (-0.09849, -0.5374, 0.1791), (-0.2904, -0.4859, 0.1791), (-0.2904, -0.4859, -0.1791), (-0.4309, -0.3455, 0.1791), (-0.4309, -0.3455, -0.1791), (-0.4823, -0.1536, 0.1791), (-0.4823, -0.1536, -0.1791), (-0.09849, 0.5374, 0.1791), (-0.09849, 0.5374, -0.1791), (-0.2904, 0.4859, -0.1791), (-0.2904, 0.4859, 0.1791), (-0.4309, 0.3455, -0.1791), (-0.4309, 0.3455, 0.1791), (-0.4823, 0.1536, -0.1791), (-0.4823, 0.1536, 0.1791), (-0.4358, -0.1137, -0.1181), (-0.4358, -0.1137, -0.3834), (-0.4358, 0.1137, 0.1472), (-0.4358, 0.1137, 0.4126), (-0.4358, 0.1137, -0.3834), (-0.4358, -0.1137, 0.4126), (-0.4358, -0.1137, 0.1472), (-0.4358, 0.1137, -0.1181), (0.5924, 0.5374, 0.5374), (0.5924, -0.5374, 0.5374), (-0.09849, -0.5374, 0.5374), (-0.2904, -0.4859, 0.5374), (-0.4309, -0.3455, 0.5374), (-0.4823, -0.1536, 0.5374), (-0.2904, 0.4859, 0.5374), (-0.09849, 0.5374, 0.5374), (-0.4309, 0.3455, 0.5374), (-0.4823, 0.1536, 0.5374), (0.4779, 0.4228, 0.4608), (0.4779, -0.4228, 0.4608), (-0.08341, -0.4228, 0.4608), (-0.2311, -0.3832, 0.4608), (-0.3282, -0.2862, 0.4608), (-0.3677, -0.1385, 0.4608), (-0.2311, 0.3832, 0.4608), (-0.08341, 0.4228, 0.4608), (-0.3282, 0.2862, 0.4608), (-0.3677, 0.1385, 0.4608)], [], [(1, 49, 50, 25), (56, 37, 39, 57), (3, 48, 49, 1), (20, 22, 64, 65), (39, 38, 47, 42), (32, 55, 48, 3), (25, 50, 51, 26), (26, 51, 52, 28), (28, 52, 53, 30), (33, 17, 19, 34), (34, 19, 18, 36), (36, 18, 16, 38), (16, 18, 19, 17, 6, 4, 8, 10, 11, 9), (37, 36, 38, 39), (54, 35, 37, 56), (35, 34, 36, 37), (55, 32, 35, 54), (32, 33, 34, 35), (11, 29, 31, 9), (29, 28, 30, 31), (10, 27, 29, 11), (27, 26, 28, 29), (8, 24, 27, 10), (24, 25, 26, 27), (17, 33, 2, 6), (33, 32, 3, 2), (30, 53, 45, 46), (57, 39, 42, 43), (6, 2, 0, 4), (2, 3, 1, 0), (4, 0, 24, 8), (0, 1, 25, 24), (46, 45, 43, 42), (41, 40, 47, 44), (40, 46, 42, 47), (9, 31, 40, 41), (16, 9, 41, 44), (31, 30, 46, 40), (38, 16, 44, 47), (53, 57, 43, 45), (7, 5, 49, 48), (13, 15, 51, 50), (15, 14, 52, 51), (14, 12, 53, 52), (22, 20, 55, 54), (23, 22, 54, 56), (21, 23, 56, 57), (12, 21, 57, 53), (5, 13, 50, 49), (20, 7, 48, 55), (58, 65, 64, 66, 67, 63, 62, 61, 60, 59), (15, 13, 60, 61), (13, 5, 59, 60), (22, 23, 66, 64), (14, 15, 61, 62), (7, 20, 65, 58), (23, 21, 67, 66), (12, 14, 62, 63), (5, 7, 58, 59), (21, 12, 63, 67)])
_uv = me_cube_004.uv_layers.new(name='UVMap')
_uv.uv.foreach_set('vector', [0.1594, 0.7009, 0.1594, 0.7009, 0.1594, 0.7009, 0.1594, 0.7009, 0.1594, 0.7009, 0.1594, 0.7009, 0.1594, 0.7009, 0.1594, 0.7009, 0.1594, 0.7009, 0.1594, 0.7009, 0.1594, 0.7009, 0.1594, 0.7009, 0.1594, 0.7009, 0.1594, 0.7009, 0.1594, 0.7009, 0.1594, 0.7009, 0.1594, 0.7009, 0.1594, 0.7009, 0.1594, 0.7009, 0.1594, 0.7009, 0.1594, 0.7009, 0.1594, 0.7009, 0.1594, 0.7009, 0.1594, 0.7009, 0.1594, 0.7009, 0.1594, 0.7009, 0.1594, 0.7009, 0.1594, 0.7009, 0.1594, 0.7009, 0.1594, 0.7009, 0.1594, 0.7009, 0.1594, 0.7009, 0.1594, 0.7009, 0.1594, 0.7009, 0.1594, 0.7009, 0.1594, 0.7009, 0.1594, 0.7009, 0.1594, 0.7009, 0.1594, 0.7009, 0.1594, 0.7009, 0.1594, 0.7009, 0.1594, 0.7009, 0.1594, 0.7009, 0.1594, 0.7009, 0.1594, 0.7009, 0.1594, 0.7009, 0.1594, 0.7009, 0.1594, 0.7009, 0.1594, 0.7009, 0.1594, 0.7009, 0.1594, 0.7009, 0.1594, 0.7009, 0.1594, 0.7009, 0.1594, 0.7009, 0.1594, 0.7009, 0.1594, 0.7009, 0.1594, 0.7009, 0.1594, 0.7009, 0.1594, 0.7009, 0.1594, 0.7009, 0.1594, 0.7009, 0.1594, 0.7009, 0.1594, 0.7009, 0.1594, 0.7009, 0.1594, 0.7009, 0.1594, 0.7009, 0.1594, 0.7009, 0.1594, 0.7009, 0.1594, 0.7009, 0.1594, 0.7009, 0.1594, 0.7009, 0.1594, 0.7009, 0.1594, 0.7009, 0.1594, 0.7009, 0.1594, 0.7009, 0.1594, 0.7009, 0.1594, 0.7009, 0.1594, 0.7009, 0.1594, 0.7009, 0.1594, 0.7009, 0.1594, 0.7009, 0.1594, 0.7009, 0.1594, 0.7009, 0.1594, 0.7009, 0.1594, 0.7009, 0.1594, 0.7009, 0.1594, 0.7009, 0.1594, 0.7009, 0.1594, 0.7009, 0.1594, 0.7009, 0.1594, 0.7009, 0.1594, 0.7009, 0.1594, 0.7009, 0.1594, 0.7009, 0.1594, 0.7009, 0.1594, 0.7009, 0.1594, 0.7009, 0.1594, 0.7009, 0.1594, 0.7009, 0.1594, 0.7009, 0.1594, 0.7009, 0.1594, 0.7009, 0.1594, 0.7009, 0.1594, 0.7009, 0.1594, 0.7009, 0.1594, 0.7009, 0.1594, 0.7009, 0.1594, 0.7009, 0.1594, 0.7009, 0.1594, 0.7009, 0.1594, 0.7009, 0.1594, 0.7009, 0.1594, 0.7009, 0.1594, 0.7009, 0.1594, 0.7009, 0.1594, 0.7009, 0.1594, 0.7009, 0.1594, 0.7009, 0.1594, 0.7009, 0.1594, 0.7009, 0.1594, 0.7009, 0.1594, 0.7009, 0.1594, 0.7009, 0.1594, 0.7009, 0.1594, 0.7009, 0.1594, 0.7009, 0.1594, 0.7009, 0.1594, 0.7009, 0.1594, 0.7009, 0.1594, 0.7009, 0.1594, 0.7009, 0.1594, 0.7009, 0.1594, 0.7009, 0.1594, 0.7009, 0.1594, 0.7009, 0.1594, 0.7009, 0.1594, 0.7009, 0.1594, 0.7009, 0.1594, 0.7009, 0.1594, 0.7009, 0.1594, 0.7009, 0.1594, 0.7009, 0.1594, 0.7009, 0.1594, 0.7009, 0.1594, 0.7009, 0.1594, 0.7009, 0.1594, 0.7009, 0.1594, 0.7009, 0.1594, 0.7009, 0.1594, 0.7009, 0.1594, 0.7009, 0.1594, 0.7009, 0.1594, 0.7009, 0.1594, 0.7009, 0.1594, 0.7009, 0.1594, 0.7009, 0.1594, 0.7009, 0.1594, 0.7009, 0.1594, 0.7009, 0.1594, 0.7009, 0.1594, 0.7009, 0.1594, 0.7009, 0.1594, 0.7009, 0.1594, 0.7009, 0.1594, 0.7009, 0.1594, 0.7009, 0.1594, 0.7009, 0.1594, 0.7009, 0.1594, 0.7009, 0.1594, 0.7009, 0.1594, 0.7009, 0.1594, 0.7009, 0.1594, 0.7009, 0.1594, 0.7009, 0.1594, 0.7009, 0.1594, 0.7009, 0.1594, 0.7009, 0.1594, 0.7009, 0.1594, 0.7009, 0.1594, 0.7009, 0.1594, 0.7009, 0.1594, 0.7009, 0.1594, 0.7009, 0.1594, 0.7009, 0.1594, 0.7009, 0.1594, 0.7009, 0.1594, 0.7009, 0.1594, 0.7009, 0.1594, 0.7009, 0.1594, 0.7009, 0.1594, 0.7009, 0.1594, 0.7009, 0.1594, 0.7009, 0.1594, 0.7009, 0.1594, 0.7009, 0.1594, 0.7009, 0.1594, 0.7009, 0.1594, 0.7009, 0.1594, 0.7009, 0.1594, 0.7009, 0.1594, 0.7009, 0.1594, 0.7009, 0.1594, 0.7009, 0.1594, 0.7009, 0.1594, 0.7009, 0.1594, 0.7009, 0.1544, 0.8735, 0.1544, 0.8735, 0.1544, 0.8735, 0.1544, 0.8735, 0.1544, 0.8735, 0.1544, 0.8735, 0.1544, 0.8735, 0.1544, 0.8735, 0.1544, 0.8735, 0.1544, 0.8735, 0.1594, 0.7009, 0.1594, 0.7009, 0.1594, 0.7009, 0.1594, 0.7009, 0.1594, 0.7009, 0.1594, 0.7009, 0.1594, 0.7009, 0.1594, 0.7009, 0.1594, 0.7009, 0.1594, 0.7009, 0.1594, 0.7009, 0.1594, 0.7009, 0.1594, 0.7009, 0.1594, 0.7009, 0.1594, 0.7009, 0.1594, 0.7009, 0.1594, 0.7009, 0.1594, 0.7009, 0.1594, 0.7009, 0.1594, 0.7009, 0.1594, 0.7009, 0.1594, 0.7009, 0.1594, 0.7009, 0.1594, 0.7009, 0.1594, 0.7009, 0.1594, 0.7009, 0.1594, 0.7009, 0.1594, 0.7009, 0.1594, 0.7009, 0.1594, 0.7009, 0.1594, 0.7009, 0.1594, 0.7009, 0.1594, 0.7009, 0.1594, 0.7009, 0.1594, 0.7009, 0.1594, 0.7009])
me_cube_004.materials.append(mat_material)
me_cube_004.use_remesh_fix_poles = True
me_cube_004.use_remesh_preserve_attributes = False
me_cube_004.use_mirror_vertex_groups = False
me_cube_004.update()
me_cylinder_001 = bpy.data.meshes.new('Cylinder.001')
me_cylinder_001.from_pydata([(0.0, -0.1262, -0.5253), (0.0, 0.1262, -0.5253), (0.3235, -0.1205, -0.3625), (0.3235, 0.1205, -0.3625), (0.4769, -0.1257, -0.04578), (0.4769, 0.1257, -0.04578), (0.3386, -0.1262, 0.2921), (0.3386, 0.1262, 0.2921), (0.0, -0.1262, 0.4324), (0.0, 0.1262, 0.4324), (-0.3386, -0.1262, 0.2921), (-0.3386, 0.1262, 0.2921), (-0.4765, -0.1256, -0.04565), (-0.4765, 0.1256, -0.04565), (-0.3221, -0.1201, -0.3608), (-0.3221, 0.1201, -0.3608), (-0.5332, 0.1505, 0.1166), (-0.2322, 0.1505, 0.1166), (-0.5332, 0.1064, 0.0102), (-0.2322, 0.1064, 0.0102), (-0.5332, -6.578e-09, -0.03388), (-0.2322, -6.578e-09, -0.03388), (-0.5332, -0.1064, 0.0102), (-0.2322, -0.1064, 0.0102), (-0.5332, -0.1505, 0.1166), (-0.2322, -0.1505, 0.1166), (-0.5332, -0.1064, 0.223), (-0.2322, -0.1064, 0.223), (-0.5332, 1.795e-09, 0.2671), (-0.2322, 1.795e-09, 0.2671), (-0.5332, 0.1064, 0.223), (-0.2322, 0.1064, 0.223), (-0.7469, 0.1395, 0.1166), (-0.7469, 0.09868, 0.01795), (-0.7469, -3.132e-08, -0.02293), (-0.7469, -0.09868, 0.01795), (-0.7469, -0.1395, 0.1166), (-0.7469, -0.09868, 0.2153), (-0.7469, -2.356e-08, 0.2562), (-0.7469, 0.09868, 0.2153), (-1.611, 0.09926, 0.1166), (-1.611, 0.07018, 0.04644), (-1.611, -3.067e-08, 0.01737), (-1.611, -0.07018, 0.04644), (-1.611, -0.09926, 0.1166), (-1.611, -0.07018, 0.1868), (-1.611, -2.291e-08, 0.2159), (-1.611, 0.07018, 0.1868), (-1.611, 0.1395, 0.1166), (-1.611, 0.09868, 0.01795), (-1.611, -3.132e-08, -0.02293), (-1.611, -0.09868, 0.01795), (-1.611, -0.1395, 0.1166), (-1.611, -0.09868, 0.2153), (-1.611, -2.356e-08, 0.2562), (-1.611, 0.09868, 0.2153), (-1.408, 0.09926, 0.1166), (-1.408, 0.07018, 0.04644), (-1.408, -3.067e-08, 0.01737), (-1.408, -0.07018, 0.04644), (-1.408, -0.09926, 0.1166), (-1.408, -0.07018, 0.1868), (-1.408, -2.291e-08, 0.2159), (-1.408, 0.07018, 0.1868), (-0.8807, 0.09868, 0.2153), (-1.287, 0.09868, 0.2153), (-1.287, -2.356e-08, 0.2562), (-0.8807, -2.356e-08, 0.2562), (-0.8807, -0.09868, 0.2153), (-1.287, -0.09868, 0.2153), (-1.287, -0.1395, 0.1166), (-0.8807, -0.1395, 0.1166), (-0.8807, -0.09868, 0.01795), (-1.287, -0.09868, 0.01795), (-1.287, -3.132e-08, -0.02293), (-0.8807, -3.132e-08, -0.02293), (-0.8807, 0.09868, 0.01795), (-1.287, 0.09868, 0.01795), (-1.287, 0.1395, 0.1166), (-0.8807, 0.1395, 0.1166)], [], [(0, 1, 3, 2), (2, 3, 5, 4), (4, 5, 7, 6), (6, 7, 9, 8), (8, 9, 11, 10), (10, 11, 13, 12), (3, 1, 15, 13, 11, 9, 7, 5), (12, 13, 15, 14), (14, 15, 1, 0), (0, 2, 4, 6, 8, 10, 12, 14), (16, 17, 19, 18), (18, 19, 21, 20), (20, 21, 23, 22), (22, 23, 25, 24), (24, 25, 27, 26), (26, 27, 29, 28), (19, 17, 31, 29, 27, 25, 23, 21), (28, 29, 31, 30), (30, 31, 17, 16), (22, 24, 36, 35), (66, 65, 55, 54), (28, 30, 39, 38), (18, 20, 34, 33), (24, 26, 37, 36), (30, 16, 32, 39), (16, 18, 33, 32), (20, 22, 35, 34), (26, 28, 38, 37), (47, 40, 56, 63), (70, 69, 53, 52), (74, 73, 51, 50), (78, 77, 49, 48), (65, 78, 48, 55), (69, 66, 54, 53), (73, 70, 52, 51), (77, 74, 50, 49), (41, 40, 48, 49), (42, 41, 49, 50), (43, 42, 50, 51), (44, 43, 51, 52), (45, 44, 52, 53), (46, 45, 53, 54), (47, 46, 54, 55), (40, 47, 55, 48), (56, 57, 58, 59, 60, 61, 62, 63), (45, 46, 62, 61), (43, 44, 60, 59), (41, 42, 58, 57), (46, 47, 63, 62), (44, 45, 61, 60), (42, 43, 59, 58), (40, 41, 57, 56), (33, 34, 75, 76), (76, 75, 74, 77), (35, 36, 71, 72), (72, 71, 70, 73), (37, 38, 67, 68), (68, 67, 66, 69), (39, 32, 79, 64), (64, 79, 78, 65), (32, 33, 76, 79), (79, 76, 77, 78), (34, 35, 72, 75), (75, 72, 73, 74), (36, 37, 68, 71), (71, 68, 69, 70), (38, 39, 64, 67), (67, 64, 65, 66)])
_uv = me_cylinder_001.uv_layers.new(name='UVMap')
_uv.uv.foreach_set('vector', [0.2362, 0.8349, 0.2362, 0.8349, 0.2362, 0.8349, 0.2362, 0.8349, 0.2362, 0.8349, 0.2362, 0.8349, 0.2362, 0.8349, 0.2362, 0.8349, 0.2362, 0.8349, 0.2362, 0.8349, 0.2362, 0.8349, 0.2362, 0.8349, 0.2362, 0.8349, 0.2362, 0.8349, 0.2362, 0.8349, 0.2362, 0.8349, 0.2362, 0.8349, 0.2362, 0.8349, 0.2362, 0.8349, 0.2362, 0.8349, 0.2362, 0.8349, 0.2362, 0.8349, 0.2362, 0.8349, 0.2362, 0.8349, 0.2362, 0.8349, 0.2362, 0.8349, 0.2362, 0.8349, 0.2362, 0.8349, 0.2362, 0.8349, 0.2362, 0.8349, 0.2362, 0.8349, 0.2362, 0.8349, 0.2362, 0.8349, 0.2362, 0.8349, 0.2362, 0.8349, 0.2362, 0.8349, 0.2362, 0.8349, 0.2362, 0.8349, 0.2362, 0.8349, 0.2362, 0.8349, 0.2362, 0.8349, 0.2362, 0.8349, 0.2362, 0.8349, 0.2362, 0.8349, 0.2362, 0.8349, 0.2362, 0.8349, 0.2362, 0.8349, 0.2362, 0.8349, 0.8019, 0.8688, 0.8019, 0.8688, 0.8019, 0.8688, 0.8019, 0.8688, 0.8019, 0.8688, 0.8019, 0.8688, 0.8019, 0.8688, 0.8019, 0.8688, 0.8019, 0.8688, 0.8019, 0.8688, 0.8019, 0.8688, 0.8019, 0.8688, 0.8019, 0.8688, 0.8019, 0.8688, 0.8019, 0.8688, 0.8019, 0.8688, 0.8019, 0.8688, 0.8019, 0.8688, 0.8019, 0.8688, 0.8019, 0.8688, 0.8019, 0.8688, 0.8019, 0.8688, 0.8019, 0.8688, 0.8019, 0.8688, 0.8019, 0.8688, 0.8019, 0.8688, 0.8019, 0.8688, 0.8019, 0.8688, 0.8019, 0.8688, 0.8019, 0.8688, 0.8019, 0.8688, 0.8019, 0.8688, 0.8019, 0.8688, 0.8019, 0.8688, 0.8019, 0.8688, 0.8019, 0.8688, 0.8019, 0.8688, 0.8019, 0.8688, 0.8019, 0.8688, 0.8019, 0.8688, 0.8019, 0.8688, 0.8019, 0.8688, 0.8019, 0.8688, 0.8019, 0.8688, 0.8019, 0.8688, 0.8019, 0.8688, 0.8019, 0.8688, 0.8019, 0.8688, 0.8019, 0.8688, 0.8019, 0.8688, 0.8019, 0.8688, 0.8019, 0.8688, 0.8019, 0.8688, 0.8019, 0.8688, 0.8019, 0.8688, 0.8019, 0.8688, 0.8019, 0.8688, 0.8019, 0.8688, 0.8019, 0.8688, 0.8019, 0.8688, 0.8019, 0.8688, 0.8019, 0.8688, 0.8019, 0.8688, 0.8019, 0.8688, 0.8019, 0.8688, 0.8019, 0.8688, 0.8019, 0.8688, 0.8019, 0.8688, 0.8019, 0.8688, 0.8019, 0.8688, 0.8019, 0.8688, 0.8019, 0.8688, 0.8019, 0.8688, 0.8019, 0.8688, 0.8019, 0.8688, 0.8019, 0.8688, 0.8019, 0.8688, 0.8019, 0.8688, 0.8019, 0.8688, 0.8019, 0.8688, 0.8019, 0.8688, 0.8019, 0.8688, 0.8019, 0.8688, 0.8019, 0.8688, 0.8019, 0.8688, 0.8019, 0.8688, 0.8019, 0.8688, 0.8019, 0.8688, 0.8019, 0.8688, 0.8019, 0.8688, 0.8019, 0.8688, 0.8019, 0.8688, 0.8019, 0.8688, 0.8019, 0.8688, 0.8019, 0.8688, 0.8019, 0.8688, 0.8019, 0.8688, 0.8019, 0.8688, 0.8019, 0.8688, 0.8019, 0.8688, 0.8019, 0.8688, 0.8019, 0.8688, 0.8019, 0.8688, 0.8019, 0.8688, 0.8019, 0.8688, 0.8019, 0.8688, 0.8019, 0.8688, 0.8019, 0.8688, 0.8019, 0.8688, 0.8019, 0.8688, 0.8019, 0.8688, 0.8019, 0.8688, 0.8019, 0.8688, 0.8019, 0.8688, 0.8019, 0.8688, 0.8019, 0.8688, 0.8019, 0.8688, 0.8019, 0.8688, 0.8019, 0.8688, 0.8019, 0.8688, 0.8019, 0.8688, 0.8019, 0.8688, 0.8019, 0.8688, 0.8019, 0.8688, 0.8019, 0.8688, 0.8019, 0.8688, 0.8019, 0.8688, 0.8019, 0.8688, 0.8019, 0.8688, 0.8019, 0.8688, 0.8019, 0.8688, 0.8019, 0.8688, 0.8019, 0.8688, 0.8019, 0.8688, 0.8019, 0.8688, 0.8019, 0.8688, 0.8019, 0.8688, 0.8019, 0.8688, 0.8019, 0.8688, 0.8019, 0.8688, 0.8019, 0.8688, 0.8019, 0.8688, 0.8019, 0.8688, 0.8019, 0.8688, 0.8019, 0.8688, 0.8019, 0.8688, 0.8019, 0.8688, 0.8019, 0.8688, 0.8019, 0.8688, 0.8019, 0.8688, 0.8019, 0.8688, 0.8019, 0.8688, 0.8019, 0.8688, 0.8019, 0.8688, 0.8019, 0.8688, 0.8019, 0.8688, 0.8019, 0.8688, 0.8019, 0.8688, 0.8019, 0.8688, 0.8019, 0.8688, 0.8019, 0.8688, 0.8019, 0.8688, 0.8019, 0.8688, 0.8019, 0.8688, 0.8019, 0.8688, 0.8019, 0.8688, 0.8019, 0.8688, 0.8019, 0.8688, 0.8019, 0.8688, 0.8019, 0.8688, 0.8019, 0.8688, 0.8019, 0.8688, 0.8019, 0.8688, 0.8019, 0.8688, 0.8019, 0.8688, 0.8019, 0.8688, 0.8019, 0.8688, 0.8019, 0.8688, 0.8019, 0.8688, 0.8019, 0.8688, 0.8019, 0.8688, 0.8019, 0.8688, 0.8019, 0.8688, 0.8019, 0.8688, 0.8019, 0.8688, 0.8019, 0.8688, 0.8019, 0.8688, 0.8019, 0.8688, 0.8019, 0.8688, 0.8019, 0.8688, 0.8019, 0.8688, 0.8019, 0.8688, 0.8019, 0.8688, 0.8019, 0.8688, 0.8019, 0.8688, 0.8019, 0.8688, 0.8019, 0.8688, 0.8019, 0.8688, 0.8019, 0.8688, 0.8019, 0.8688, 0.8019, 0.8688, 0.8019, 0.8688, 0.8019, 0.8688, 0.8019, 0.8688, 0.8019, 0.8688, 0.8019, 0.8688, 0.8019, 0.8688, 0.8019, 0.8688, 0.8019, 0.8688, 0.8019, 0.8688, 0.8019, 0.8688, 0.8019, 0.8688, 0.8019, 0.8688, 0.8019, 0.8688, 0.8019, 0.8688, 0.8019, 0.8688, 0.8019, 0.8688, 0.8019, 0.8688, 0.8019, 0.8688, 0.8019, 0.8688, 0.8019, 0.8688, 0.8019, 0.8688, 0.8019, 0.8688, 0.8019, 0.8688, 0.8019, 0.8688, 0.8019, 0.8688, 0.8019, 0.8688, 0.8019, 0.8688, 0.8019, 0.8688, 0.8019, 0.8688, 0.8019, 0.8688, 0.8019, 0.8688, 0.8019, 0.8688, 0.8019, 0.8688, 0.8019, 0.8688, 0.8019, 0.8688, 0.8019, 0.8688, 0.8019, 0.8688, 0.8019, 0.8688, 0.8019, 0.8688])
me_cylinder_001.materials.append(mat_material)
me_cylinder_001.use_remesh_fix_poles = True
me_cylinder_001.use_remesh_preserve_attributes = False
me_cylinder_001.use_mirror_vertex_groups = False
me_cylinder_001.update()

# ---- objects
ob_cube = bpy.data.objects.new('Cube', me_cube_001)
ob_cube_001 = bpy.data.objects.new('Cube.001', me_cube_002)
ob_cube_002 = bpy.data.objects.new('Cube.002', me_cube_003)
ob_cylinder = bpy.data.objects.new('Cylinder', me_cylinder)
ob_cube_003 = bpy.data.objects.new('Cube.003', me_cube_004)
ob_cylinder_001 = bpy.data.objects.new('Cylinder.001', me_cylinder_001)

# ---- transforms, parenting, visibility, modifiers, constraints
ob_cube.location = (0.0, 0.0, 0.0)
ob_cube.lineart.crease_threshold = 0.0
_m = ob_cube.modifiers.new('Mirror', 'MIRROR')
_m.use_axis = (False, True, False)
_m.use_clip = True
ob_cube_001.location = (0.0, 0.0, 0.0)
ob_cube_001.lineart.crease_threshold = 0.0
_m = ob_cube_001.modifiers.new('Mirror', 'MIRROR')
_m.use_axis = (False, True, False)
ob_cube_002.location = (0.0, 0.0, 7.277)
ob_cube_002.lineart.crease_threshold = 0.0
ob_cylinder.location = (-0.05086, 0.0, 7.262)
ob_cylinder.lineart.crease_threshold = 0.0
ob_cube_003.location = (-5.942, 0.0, 3.398)
ob_cube_003.lineart.crease_threshold = 0.0
ob_cylinder_001.location = (-6.136, 0.0, 3.406)
ob_cylinder_001.lineart.crease_threshold = 0.0

# ---- collection membership
col_collection.objects.link(ob_cube)
col_collection.objects.link(ob_cube_001)
col_collection.objects.link(ob_cube_002)
col_collection.objects.link(ob_cylinder)
col_collection.objects.link(ob_cube_003)
col_collection.objects.link(ob_cylinder_001)

# ---- scene / render settings (as saved in the file)
scene.frame_start = 1; scene.frame_end = 250; scene.frame_set(1)
scene.render.engine = 'BLENDER_EEVEE_NEXT'
scene.cycles.use_denoising = False
scene.cycles.samples = 128
scene.cycles.sampling_pattern = 'TABULATED_SOBOL'
scene.cycles.use_adaptive_sampling = False
scene.cycles.use_light_tree = False
scene.view_settings.view_transform = 'Filmic'
bpy.context.view_layer.update()

# ---- added for rendering (the .blend has no active camera and no usable light): camera, sun
cam_auto = bpy.data.cameras.new('AutoCamera')
cam_auto.lens = 50.0
cam_auto.sensor_width = 36.0
cam_auto.clip_end = 1000.0
ob_auto_camera = bpy.data.objects.new('AutoCamera', cam_auto)
scene.collection.objects.link(ob_auto_camera)
ob_auto_camera.location = (14.6192, -18.4551, 16.0715)
ob_auto_camera.rotation_euler = (1.09748, -7.21219e-08, 0.694738)
scene.camera = ob_auto_camera
light_auto_sun = bpy.data.lights.new('AutoSun', 'SUN')
light_auto_sun.energy = 3.0
light_auto_sun.angle = 0.0523599
ob_auto_sun = bpy.data.objects.new('AutoSun', light_auto_sun)
scene.collection.objects.link(ob_auto_sun)
ob_auto_sun.rotation_euler = (0.872665, 0.174533, 0.523599)
bpy.context.view_layer.update()
